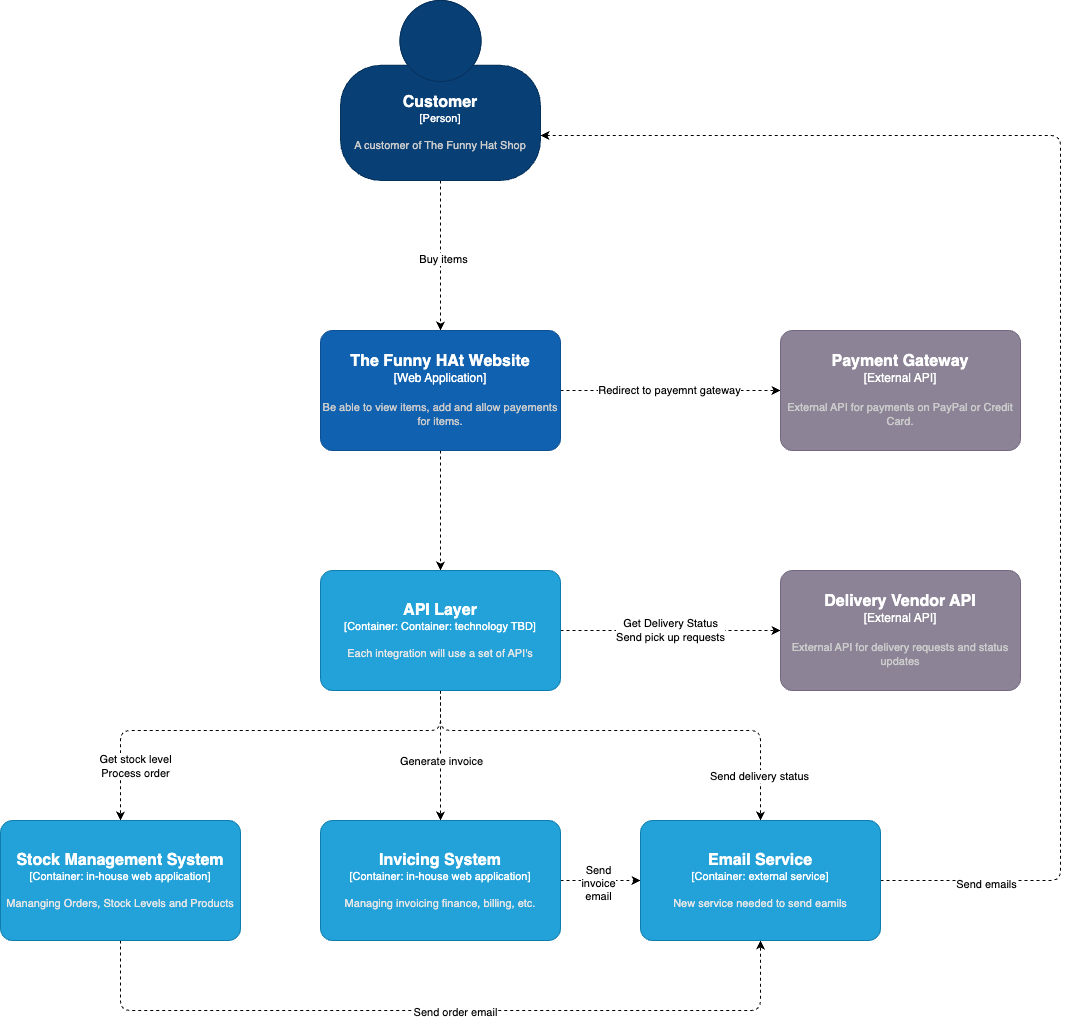

The diagram above was exported from draw.io. Its source (the exported page's mxGraphModel, read from the mxfile embedded in the PNG):
<mxGraphModel dx="2150" dy="1206" grid="1" gridSize="10" guides="1" tooltips="1" connect="1" arrows="1" fold="1" page="1" pageScale="1" pageWidth="850" pageHeight="1100" math="0" shadow="0">
  <root>
    <mxCell id="0" />
    <mxCell id="1" parent="0" />
    <mxCell id="4" style="edgeStyle=none;html=1;dashed=1;" edge="1" parent="1" source="2" target="3">
      <mxGeometry relative="1" as="geometry" />
    </mxCell>
    <mxCell id="5" value="Buy items" style="edgeLabel;html=1;align=center;verticalAlign=middle;resizable=0;points=[];" vertex="1" connectable="0" parent="4">
      <mxGeometry x="0.04" y="2" relative="1" as="geometry">
        <mxPoint as="offset" />
      </mxGeometry>
    </mxCell>
    <object placeholders="1" c4Name="Customer" c4Type="Person" c4Description="A customer of The Funny Hat Shop" label="&lt;font style=&quot;font-size: 16px&quot;&gt;&lt;b&gt;%c4Name%&lt;/b&gt;&lt;/font&gt;&lt;div&gt;[%c4Type%]&lt;/div&gt;&lt;br&gt;&lt;div&gt;&lt;font style=&quot;font-size: 11px&quot;&gt;&lt;font color=&quot;#cccccc&quot;&gt;%c4Description%&lt;/font&gt;&lt;/div&gt;" id="2">
      <mxCell style="html=1;fontSize=11;dashed=0;whiteSpace=wrap;fillColor=#083F75;strokeColor=#06315C;fontColor=#ffffff;shape=mxgraph.c4.person2;align=center;metaEdit=1;points=[[0.5,0,0],[1,0.5,0],[1,0.75,0],[0.75,1,0],[0.5,1,0],[0.25,1,0],[0,0.75,0],[0,0.5,0]];resizable=0;" vertex="1" parent="1">
        <mxGeometry x="320" y="350" width="200" height="180" as="geometry" />
      </mxCell>
    </object>
    <mxCell id="7" style="edgeStyle=none;html=1;entryX=0;entryY=0.5;entryDx=0;entryDy=0;entryPerimeter=0;dashed=1;" edge="1" parent="1" source="3" target="6">
      <mxGeometry relative="1" as="geometry" />
    </mxCell>
    <mxCell id="8" value="Redirect to payemnt gateway" style="edgeLabel;html=1;align=center;verticalAlign=middle;resizable=0;points=[];" vertex="1" connectable="0" parent="7">
      <mxGeometry x="-0.0182" y="1" relative="1" as="geometry">
        <mxPoint as="offset" />
      </mxGeometry>
    </mxCell>
    <mxCell id="10" style="edgeStyle=none;html=1;dashed=1;" edge="1" parent="1" source="3" target="9">
      <mxGeometry relative="1" as="geometry" />
    </mxCell>
    <object placeholders="1" c4Name="The Funny HAt Website" c4Type="Web Application" c4Description="Be able to view items, add and allow payements for items." label="&lt;font style=&quot;font-size: 16px&quot;&gt;&lt;b&gt;%c4Name%&lt;/b&gt;&lt;/font&gt;&lt;div&gt;[%c4Type%]&lt;/div&gt;&lt;br&gt;&lt;div&gt;&lt;font style=&quot;font-size: 11px&quot;&gt;&lt;font color=&quot;#cccccc&quot;&gt;%c4Description%&lt;/font&gt;&lt;/div&gt;" id="3">
      <mxCell style="rounded=1;whiteSpace=wrap;html=1;labelBackgroundColor=none;fillColor=#1061B0;fontColor=#ffffff;align=center;arcSize=10;strokeColor=#0D5091;metaEdit=1;resizable=0;points=[[0.25,0,0],[0.5,0,0],[0.75,0,0],[1,0.25,0],[1,0.5,0],[1,0.75,0],[0.75,1,0],[0.5,1,0],[0.25,1,0],[0,0.75,0],[0,0.5,0],[0,0.25,0]];" vertex="1" parent="1">
        <mxGeometry x="300" y="680" width="240" height="120" as="geometry" />
      </mxCell>
    </object>
    <object placeholders="1" c4Name="Payment Gateway" c4Type="External API" c4Description="External API for payments on PayPal or Credit Card." label="&lt;font style=&quot;font-size: 16px&quot;&gt;&lt;b&gt;%c4Name%&lt;/b&gt;&lt;/font&gt;&lt;div&gt;[%c4Type%]&lt;/div&gt;&lt;br&gt;&lt;div&gt;&lt;font style=&quot;font-size: 11px&quot;&gt;&lt;font color=&quot;#cccccc&quot;&gt;%c4Description%&lt;/font&gt;&lt;/div&gt;" id="6">
      <mxCell style="rounded=1;whiteSpace=wrap;html=1;labelBackgroundColor=none;fillColor=#8C8496;fontColor=#ffffff;align=center;arcSize=10;strokeColor=#736782;metaEdit=1;resizable=0;points=[[0.25,0,0],[0.5,0,0],[0.75,0,0],[1,0.25,0],[1,0.5,0],[1,0.75,0],[0.75,1,0],[0.5,1,0],[0.25,1,0],[0,0.75,0],[0,0.5,0],[0,0.25,0]];" vertex="1" parent="1">
        <mxGeometry x="760" y="680" width="240" height="120" as="geometry" />
      </mxCell>
    </object>
    <mxCell id="12" value="Get Delivery Status&lt;br&gt;Send pick up requests" style="edgeStyle=none;html=1;dashed=1;" edge="1" parent="1" source="9" target="11">
      <mxGeometry relative="1" as="geometry" />
    </mxCell>
    <mxCell id="15" style="edgeStyle=none;html=1;dashed=1;" edge="1" parent="1" source="9" target="14">
      <mxGeometry relative="1" as="geometry" />
    </mxCell>
    <mxCell id="16" value="Generate invoice" style="edgeLabel;html=1;align=center;verticalAlign=middle;resizable=0;points=[];" vertex="1" connectable="0" parent="15">
      <mxGeometry x="0.2231" relative="1" as="geometry">
        <mxPoint y="-10" as="offset" />
      </mxGeometry>
    </mxCell>
    <mxCell id="17" style="edgeStyle=orthogonalEdgeStyle;html=1;entryX=0.5;entryY=0;entryDx=0;entryDy=0;entryPerimeter=0;dashed=1;" edge="1" parent="1" source="9" target="13">
      <mxGeometry relative="1" as="geometry">
        <Array as="points">
          <mxPoint x="420" y="1080" />
          <mxPoint x="100" y="1080" />
        </Array>
      </mxGeometry>
    </mxCell>
    <mxCell id="18" value="Get stock level&lt;br&gt;Process order" style="edgeLabel;html=1;align=center;verticalAlign=middle;resizable=0;points=[];" vertex="1" connectable="0" parent="17">
      <mxGeometry x="0.539" relative="1" as="geometry">
        <mxPoint y="35" as="offset" />
      </mxGeometry>
    </mxCell>
    <mxCell id="20" style="edgeStyle=orthogonalEdgeStyle;html=1;dashed=1;" edge="1" parent="1" source="9" target="19">
      <mxGeometry relative="1" as="geometry">
        <Array as="points">
          <mxPoint x="420" y="1080" />
          <mxPoint x="740" y="1080" />
        </Array>
      </mxGeometry>
    </mxCell>
    <mxCell id="21" value="Send delivery status" style="edgeLabel;html=1;align=center;verticalAlign=middle;resizable=0;points=[];" vertex="1" connectable="0" parent="20">
      <mxGeometry x="0.8" y="-2" relative="1" as="geometry">
        <mxPoint as="offset" />
      </mxGeometry>
    </mxCell>
    <object placeholders="1" c4Name="API Layer" c4Type="Container" c4Technology="Container: technology TBD" c4Description="Each integration will use a set of API's" label="&lt;font style=&quot;font-size: 16px&quot;&gt;&lt;b&gt;%c4Name%&lt;/b&gt;&lt;/font&gt;&lt;div&gt;[%c4Type%: %c4Technology%]&lt;/div&gt;&lt;br&gt;&lt;div&gt;&lt;font style=&quot;font-size: 11px&quot;&gt;&lt;font color=&quot;#E6E6E6&quot;&gt;%c4Description%&lt;/font&gt;&lt;/div&gt;" id="9">
      <mxCell style="rounded=1;whiteSpace=wrap;html=1;fontSize=11;labelBackgroundColor=none;fillColor=#23A2D9;fontColor=#ffffff;align=center;arcSize=10;strokeColor=#0E7DAD;metaEdit=1;resizable=0;points=[[0.25,0,0],[0.5,0,0],[0.75,0,0],[1,0.25,0],[1,0.5,0],[1,0.75,0],[0.75,1,0],[0.5,1,0],[0.25,1,0],[0,0.75,0],[0,0.5,0],[0,0.25,0]];" vertex="1" parent="1">
        <mxGeometry x="300" y="920" width="240" height="120" as="geometry" />
      </mxCell>
    </object>
    <object placeholders="1" c4Name="Delivery Vendor API" c4Type="External API" c4Description="External API for delivery requests and status updates" label="&lt;font style=&quot;font-size: 16px&quot;&gt;&lt;b&gt;%c4Name%&lt;/b&gt;&lt;/font&gt;&lt;div&gt;[%c4Type%]&lt;/div&gt;&lt;br&gt;&lt;div&gt;&lt;font style=&quot;font-size: 11px&quot;&gt;&lt;font color=&quot;#cccccc&quot;&gt;%c4Description%&lt;/font&gt;&lt;/div&gt;" id="11">
      <mxCell style="rounded=1;whiteSpace=wrap;html=1;labelBackgroundColor=none;fillColor=#8C8496;fontColor=#ffffff;align=center;arcSize=10;strokeColor=#736782;metaEdit=1;resizable=0;points=[[0.25,0,0],[0.5,0,0],[0.75,0,0],[1,0.25,0],[1,0.5,0],[1,0.75,0],[0.75,1,0],[0.5,1,0],[0.25,1,0],[0,0.75,0],[0,0.5,0],[0,0.25,0]];" vertex="1" parent="1">
        <mxGeometry x="760" y="920" width="240" height="120" as="geometry" />
      </mxCell>
    </object>
    <mxCell id="24" style="edgeStyle=orthogonalEdgeStyle;html=1;entryX=0.5;entryY=1;entryDx=0;entryDy=0;entryPerimeter=0;dashed=1;" edge="1" parent="1" source="13" target="19">
      <mxGeometry relative="1" as="geometry">
        <Array as="points">
          <mxPoint x="100" y="1360" />
          <mxPoint x="740" y="1360" />
        </Array>
      </mxGeometry>
    </mxCell>
    <mxCell id="25" value="Send order email" style="edgeLabel;html=1;align=center;verticalAlign=middle;resizable=0;points=[];" vertex="1" connectable="0" parent="24">
      <mxGeometry x="0.0359" relative="1" as="geometry">
        <mxPoint y="1" as="offset" />
      </mxGeometry>
    </mxCell>
    <object placeholders="1" c4Name="Stock Management System" c4Type="Container" c4Technology="in-house web application" c4Description="Mananging Orders, Stock Levels and Products" label="&lt;font style=&quot;font-size: 16px&quot;&gt;&lt;b&gt;%c4Name%&lt;/b&gt;&lt;/font&gt;&lt;div&gt;[%c4Type%: %c4Technology%]&lt;/div&gt;&lt;br&gt;&lt;div&gt;&lt;font style=&quot;font-size: 11px&quot;&gt;&lt;font color=&quot;#E6E6E6&quot;&gt;%c4Description%&lt;/font&gt;&lt;/div&gt;" id="13">
      <mxCell style="rounded=1;whiteSpace=wrap;html=1;fontSize=11;labelBackgroundColor=none;fillColor=#23A2D9;fontColor=#ffffff;align=center;arcSize=10;strokeColor=#0E7DAD;metaEdit=1;resizable=0;points=[[0.25,0,0],[0.5,0,0],[0.75,0,0],[1,0.25,0],[1,0.5,0],[1,0.75,0],[0.75,1,0],[0.5,1,0],[0.25,1,0],[0,0.75,0],[0,0.5,0],[0,0.25,0]];" vertex="1" parent="1">
        <mxGeometry x="-20" y="1170" width="240" height="120" as="geometry" />
      </mxCell>
    </object>
    <mxCell id="22" style="edgeStyle=orthogonalEdgeStyle;html=1;dashed=1;" edge="1" parent="1" source="14" target="19">
      <mxGeometry relative="1" as="geometry" />
    </mxCell>
    <mxCell id="23" value="Send&lt;br&gt;invoice&lt;br&gt;email" style="edgeLabel;html=1;align=center;verticalAlign=middle;resizable=0;points=[];" vertex="1" connectable="0" parent="22">
      <mxGeometry x="-0.075" y="-2" relative="1" as="geometry">
        <mxPoint as="offset" />
      </mxGeometry>
    </mxCell>
    <object placeholders="1" c4Name="Invicing System" c4Type="Container" c4Technology="in-house web application" c4Description="Managing invoicing finance, billing, etc." label="&lt;font style=&quot;font-size: 16px&quot;&gt;&lt;b&gt;%c4Name%&lt;/b&gt;&lt;/font&gt;&lt;div&gt;[%c4Type%: %c4Technology%]&lt;/div&gt;&lt;br&gt;&lt;div&gt;&lt;font style=&quot;font-size: 11px&quot;&gt;&lt;font color=&quot;#E6E6E6&quot;&gt;%c4Description%&lt;/font&gt;&lt;/div&gt;" id="14">
      <mxCell style="rounded=1;whiteSpace=wrap;html=1;fontSize=11;labelBackgroundColor=none;fillColor=#23A2D9;fontColor=#ffffff;align=center;arcSize=10;strokeColor=#0E7DAD;metaEdit=1;resizable=0;points=[[0.25,0,0],[0.5,0,0],[0.75,0,0],[1,0.25,0],[1,0.5,0],[1,0.75,0],[0.75,1,0],[0.5,1,0],[0.25,1,0],[0,0.75,0],[0,0.5,0],[0,0.25,0]];" vertex="1" parent="1">
        <mxGeometry x="300" y="1170" width="240" height="120" as="geometry" />
      </mxCell>
    </object>
    <mxCell id="26" style="edgeStyle=orthogonalEdgeStyle;html=1;entryX=1;entryY=0.75;entryDx=0;entryDy=0;entryPerimeter=0;dashed=1;" edge="1" parent="1" source="19" target="2">
      <mxGeometry relative="1" as="geometry">
        <Array as="points">
          <mxPoint x="1040" y="1230" />
          <mxPoint x="1040" y="485" />
        </Array>
      </mxGeometry>
    </mxCell>
    <mxCell id="27" value="Send emails" style="edgeLabel;html=1;align=center;verticalAlign=middle;resizable=0;points=[];" vertex="1" connectable="0" parent="26">
      <mxGeometry x="-0.8527" y="-3" relative="1" as="geometry">
        <mxPoint as="offset" />
      </mxGeometry>
    </mxCell>
    <object placeholders="1" c4Name="Email Service" c4Type="Container" c4Technology="external service" c4Description="New service needed to send eamils" label="&lt;font style=&quot;font-size: 16px&quot;&gt;&lt;b&gt;%c4Name%&lt;/b&gt;&lt;/font&gt;&lt;div&gt;[%c4Type%: %c4Technology%]&lt;/div&gt;&lt;br&gt;&lt;div&gt;&lt;font style=&quot;font-size: 11px&quot;&gt;&lt;font color=&quot;#E6E6E6&quot;&gt;%c4Description%&lt;/font&gt;&lt;/div&gt;" id="19">
      <mxCell style="rounded=1;whiteSpace=wrap;html=1;fontSize=11;labelBackgroundColor=none;fillColor=#23A2D9;fontColor=#ffffff;align=center;arcSize=10;strokeColor=#0E7DAD;metaEdit=1;resizable=0;points=[[0.25,0,0],[0.5,0,0],[0.75,0,0],[1,0.25,0],[1,0.5,0],[1,0.75,0],[0.75,1,0],[0.5,1,0],[0.25,1,0],[0,0.75,0],[0,0.5,0],[0,0.25,0]];" vertex="1" parent="1">
        <mxGeometry x="620" y="1170" width="240" height="120" as="geometry" />
      </mxCell>
    </object>
  </root>
</mxGraphModel>